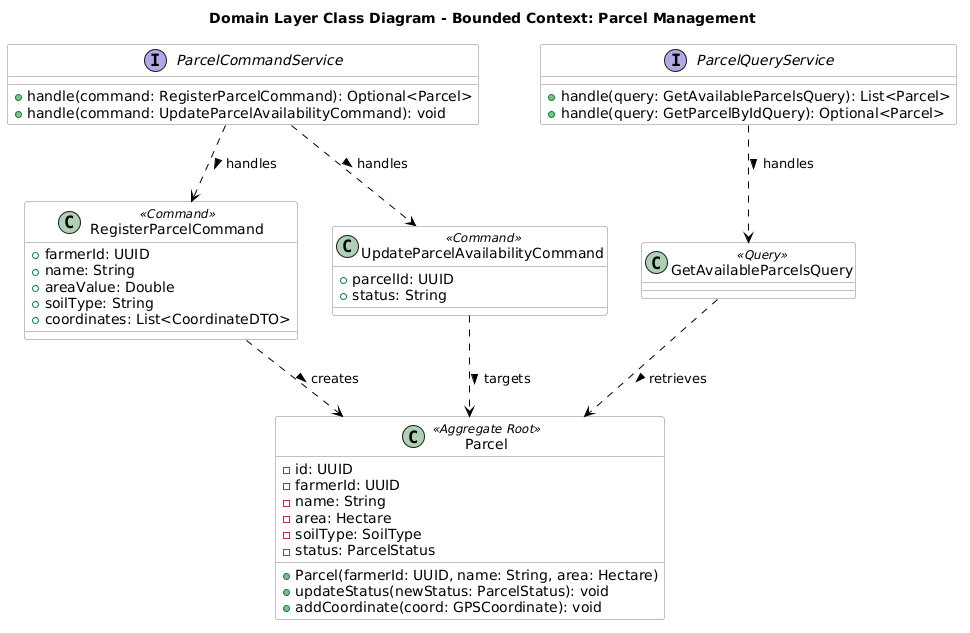

The diagram above was rendered by PlantUML. Its source (embedded in the PNG):
@startuml
skinparam class {
    BackgroundColor White
    ArrowColor Black
    BorderColor Gray
}

title Domain Layer Class Diagram - Bounded Context: Parcel Management

interface "ParcelCommandService" as CommandService << (I, #B4A7E5) >> {
  + handle(command: RegisterParcelCommand): Optional<Parcel>
  + handle(command: UpdateParcelAvailabilityCommand): void
}

interface "ParcelQueryService" as QueryService << (I, #B4A7E5) >> {
  + handle(query: GetAvailableParcelsQuery): List<Parcel>
  + handle(query: GetParcelByIdQuery): Optional<Parcel>
}

class RegisterParcelCommand <<Command>> {
  + farmerId: UUID
  + name: String
  + areaValue: Double
  + soilType: String
  + coordinates: List<CoordinateDTO>
}

class UpdateParcelAvailabilityCommand <<Command>> {
  + parcelId: UUID
  + status: String
}

class GetAvailableParcelsQuery <<Query>> {}

class Parcel <<Aggregate Root>> {
  - id: UUID
  - farmerId: UUID
  - name: String
  - area: Hectare
  - soilType: SoilType
  - status: ParcelStatus
  + Parcel(farmerId: UUID, name: String, area: Hectare)
  + updateStatus(newStatus: ParcelStatus): void
  + addCoordinate(coord: GPSCoordinate): void
}

CommandService ..> RegisterParcelCommand : handles >
CommandService ..> UpdateParcelAvailabilityCommand : handles >
QueryService ..> GetAvailableParcelsQuery : handles >

RegisterParcelCommand ..> Parcel : creates >
UpdateParcelAvailabilityCommand ..> Parcel : targets >
GetAvailableParcelsQuery ..> Parcel : retrieves >
@enduml